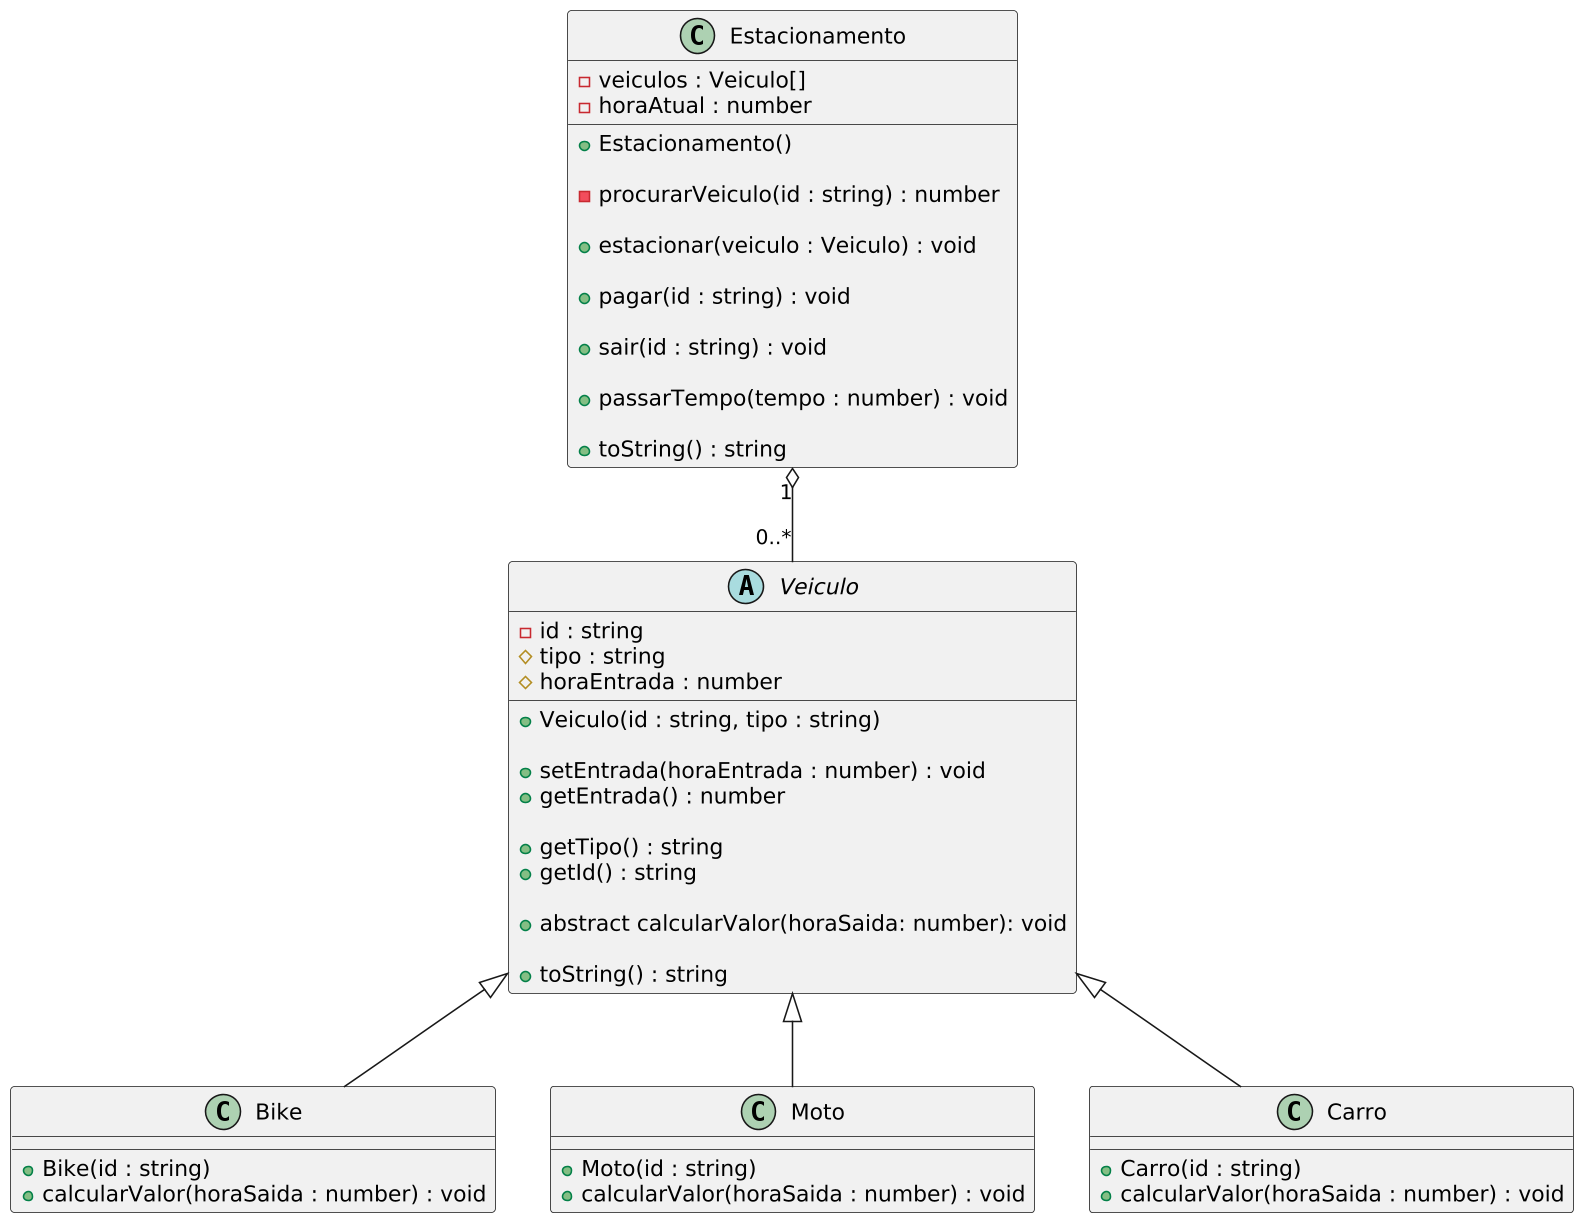

The diagram above was rendered by PlantUML. Its source (embedded in the PNG):
@startuml
'--


skinparam defaultFontName Hasklig
skinparam dpi 150
'==
abstract class Veiculo {
  - id : string
  # tipo : string
  # horaEntrada : number

  ' tipo será definido na classe filha
  ' id será o nome do dono da bike ou a placa do carro/moto
  + Veiculo(id : string, tipo : string)

  + setEntrada(horaEntrada : number) : void
  + getEntrada() : number

  + getTipo() : string
  + getId() : string

  ' mostra o valor a ser pago
  + abstract calcularValor(horaSaida: number): void

  ' retornar {tipo} : {id} : {horaEntrada}
  ' alinhado   10      10
  + toString() : string
}

class Bike extends Veiculo {
  + Bike(id : string)
  + calcularValor(horaSaida : number) : void
}

class Moto extends Veiculo {
  + Moto(id : string)
  + calcularValor(horaSaida : number) : void
}

class Carro extends Veiculo {
  + Carro(id : string)
  + calcularValor(horaSaida : number) : void
}

class Estacionamento {
  - veiculos : Veiculo[]
  - horaAtual : number

  + Estacionamento()

  ' retorna -1 se não encontrar ou o indice do veiculo no array
  - procurarVeiculo(id : string) : number

  ' estaciona o veiculo no array, salva a hora de entrada
  + estacionar(veiculo : Veiculo) : void

  ' procurar o veiculo no array, calcular o valor para pagar
  + pagar(id : string) : void

  ' procurar o veiculo no array e o remove
  + sair(id : string) : void

  ' incrementa a hora atual
  + passarTempo(tempo : number) : void

  ' mostra a lista de veículos na ordem que foram estacionados
  + toString() : string
}

'--
Estacionamento "1" o-- "0..*" Veiculo
@enduml